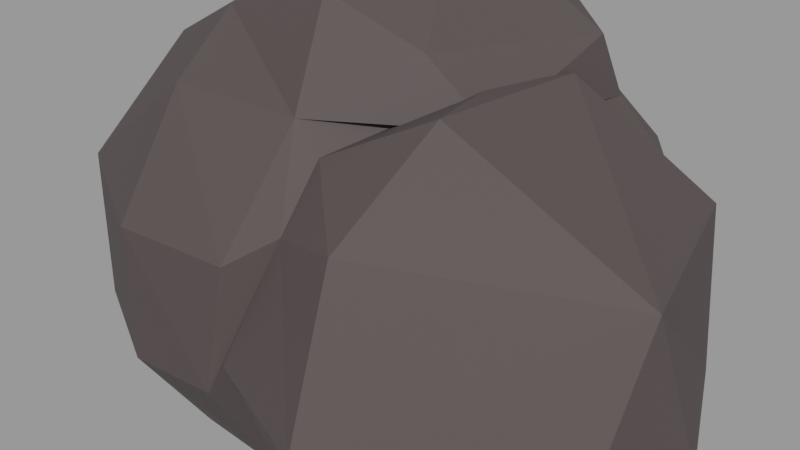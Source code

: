 # Source: lp_stone_a_497a263f-a9ec-4acd-8777-6d4df72495c6.blend  (saved by Blender 2.80.75; exported with 4.5.12 LTS)
import bpy
from mathutils import Matrix  # noqa: F401  (used for matrix-valued properties, if any)

bpy.ops.wm.read_factory_settings(use_empty=True)
scene = bpy.context.scene
scene.name = 'upload'

# ---- collections
col_lp_stone_a = bpy.data.collections.new('LP Stone A'); scene.collection.children.link(col_lp_stone_a)

# ---- materials (node trees are filled in below, after node groups)
mat_stone_b = bpy.data.materials.new('Stone_B')
mat_stone_b.use_transparent_shadow = False

# ---- material node trees
mat_stone_b.use_nodes = True; mat_stone_b.node_tree.nodes.clear()
_N = mat_stone_b.node_tree.nodes; _L = mat_stone_b.node_tree.links
n0 = _N.new('ShaderNodeOutputMaterial'); n0.name = 'Material Output'; n0.location = (300, 300)
n1 = _N.new('ShaderNodeBsdfPrincipled'); n1.name = 'Principled BSDF'; n1.location = (10, 300)
n1.distribution = 'GGX'
n1.subsurface_method = 'BURLEY'
n1.inputs[0].default_value = (0.07052, 0.05433, 0.05433, 1.0)
n1.inputs[2].default_value = 0.77
n1.inputs[3].default_value = 1.45
n1.inputs[27].default_value = (0.0, 0.0, 0.0, 1.0)
n1.inputs[28].default_value = 1.0
_L.new(n1.outputs[0], n0.inputs[0])
n0.is_active_output = True

# ---- meshes
me_mesh_001 = bpy.data.meshes.new('Mesh.001')
me_mesh_001.from_pydata([(0.03169, 0.09508, 0.1366), (0.06852, 0.09508, 0.1096), (0.09508, 0.06852, 0.1096), (0.09508, 0.03169, 0.1363), (0.07896, 0.03169, 0.1556), (0.03169, 0.08646, 0.1556), (0.09508, 0.06852, 0.06354), (0.06852, 0.09508, 0.06354), (-0.03169, 0.09508, 0.1373), (-0.03169, 0.08473, 0.1556), (-0.09508, 0.03169, 0.1384), (-0.09508, 0.09508, 0.1321), (-0.07046, 0.03169, 0.1556), (-0.1242, 0.03169, 0.1096), (-0.134, 0.09508, 0.1096), (0.1155, 0.03169, 0.06354), (0.1136, 0.03169, 0.1096), (0.1585, 0.001043, 0.06354), (0.1585, -0.004079, 0.1096), (0.09508, -0.03169, 0.1381), (0.1585, -0.03169, 0.1325), (0.1585, -0.09508, 0.1334), (0.105, -0.09508, 0.1096), (0.09508, -0.08886, 0.1096), (0.1585, -0.1317, 0.1096), (0.2206, -0.09508, 0.1096), (0.07767, -0.03169, 0.1556), (0.03854, -0.03169, 0.2016), (0.0689, 0.03169, 0.2016), (0.03169, 0.03169, 0.2313), (0.03169, 0.07398, 0.2016), (-0.02654, 0.03169, 0.2016), (0.03169, -0.03169, 0.2032), (0.0232, -0.03169, 0.2016), (0.03169, -0.03332, 0.2016), (-0.03169, -0.03169, 0.1725), (0.03169, -0.07248, 0.1556), (-0.03169, -0.06852, 0.1556), (0.03169, 0.03169, 0.004477), (0.06852, 0.03169, 0.0175), (0.03169, 0.06852, 0.0175), (-0.03169, 0.03169, 0.004477), (-0.03169, 0.06852, 0.0175), (-0.03169, 0.09508, 0.03679), (0.03169, 0.09508, 0.03679), (0.03169, 0.113, 0.06354), (-0.03169, 0.113, 0.06354), (0.03169, 0.113, 0.1096), (-0.03169, 0.1133, 0.1096), (-0.09508, 0.03169, 0.01167), (-0.09508, 0.09118, 0.0175), (-0.1206, 0.03169, 0.0175), (-0.09508, 0.01568, 0.0175), (-0.09508, -0.03169, 0.03679), (-0.1438, 0.03169, 0.06354), (-0.113, -0.03169, 0.06354), (-0.113, -0.03169, 0.1096), (-0.09508, -0.06852, 0.06354), (-0.09508, -0.06852, 0.1096), (-0.09508, -0.03169, 0.1363), (-0.06852, -0.03169, 0.1556), (-0.03169, -0.09508, 0.1363), (-0.06852, -0.09508, 0.1096), (-0.06852, -0.09508, 0.06354), (-0.03169, -0.09508, 0.03679), (-0.03169, -0.06852, 0.0175), (-0.06852, -0.03169, 0.0175), (-0.03169, -0.03169, 0.004477), (0.03169, -0.06852, 0.0175), (0.03169, -0.03169, 0.004477), (0.03169, -0.09508, 0.03679), (-0.03169, -0.113, 0.06354), (0.03169, -0.113, 0.06354), (-0.03169, -0.113, 0.1096), (0.03169, -0.113, 0.1096), (0.03169, -0.09508, 0.1363), (0.06939, -0.09508, 0.1096), (0.09508, -0.09508, 0.1035), (0.09508, -0.115, 0.06354), (0.09416, -0.09508, 0.0175), (-0.03169, 0.03169, 0.1959), (0.2219, -0.09508, 0.1063), (0.1991, -0.03169, 0.1096), (0.1994, -0.03169, 0.06354), (0.2219, -0.0814, 0.06354), (0.2231, -0.09508, 0.06354), (0.2219, -0.09508, 0.0604), (0.2219, -0.1045, 0.06354), (0.1585, -0.03169, 0.01943), (0.1585, -0.03431, 0.0175), (0.1944, -0.09508, 0.0175), (0.1535, -0.03169, 0.0175), (0.09508, -0.09508, 0.01672), (0.1585, -0.09508, -0.002927), (0.09508, -0.03169, 0.01248), (0.09508, -0.01653, 0.0175), (0.09508, -0.09616, 0.0175), (0.1585, -0.14, 0.0175), (0.1585, -0.1543, 0.06354), (0.09508, 0.03169, 0.03664), (-0.09508, 0.1261, 0.1096), (-0.09508, 0.09508, 0.01916), (-0.09508, 0.1334, 0.06354), (-0.1576, 0.09508, 0.06354)], [], [(3, 2, 1, 0), (5, 4, 3, 0), (7, 1, 2, 6), (9, 5, 0, 8), (9, 8, 11, 10), (12, 9, 10), (11, 14, 13, 10), (2, 16, 15, 6), (15, 16, 18, 17), (18, 16, 3, 19), (20, 18, 19), (22, 21, 20, 19), (23, 22, 19), (22, 24, 21), (24, 25, 21), (4, 28, 27, 26), (28, 30, 29), (30, 31, 29), (29, 31, 33, 32), (33, 34, 32), (36, 34, 33, 35), (37, 36, 35), (40, 39, 38), (42, 40, 38, 41), (44, 40, 42, 43), (46, 45, 44, 43), (48, 47, 45, 46), (45, 7, 44), (50, 42, 41, 49), (51, 50, 49), (52, 51, 49), (54, 51, 52, 53), (55, 54, 53), (56, 13, 54, 55), (58, 56, 55, 57), (56, 58, 59), (61, 37, 60, 59), (58, 62, 61, 59), (57, 55, 53), (64, 63, 57, 53), (66, 65, 64, 53), (65, 66, 67), (69, 68, 65, 67), (65, 68, 70, 64), (70, 72, 71, 64), (72, 74, 73, 71), (73, 74, 75, 61), (77, 76, 74, 72), (78, 77, 72), (23, 76, 77), (73, 62, 63, 71), (68, 79, 70), (34, 27, 32), (33, 31, 80, 35), (60, 37, 35), (83, 82, 25, 81), (84, 83, 81), (85, 84, 81), (84, 85, 86), (85, 87, 86), (87, 85, 81), (18, 82, 83, 17), (17, 83, 88), (86, 90, 89, 88), (83, 84, 86, 88), (89, 91, 88), (91, 89, 93, 92), (94, 91, 92), (95, 91, 94), (93, 97, 96, 92), (90, 97, 93), (96, 79, 92), (25, 82, 20, 21), (89, 90, 93), (81, 25, 24, 98), (87, 81, 98), (86, 87, 98, 97), (90, 86, 97), (30, 5, 9, 80), (31, 30, 80), (22, 23, 77), (92, 79, 68, 69), (94, 92, 69), (98, 24, 22, 77), (78, 98, 77), (16, 2, 3), (6, 15, 99), (3, 4, 26, 19), (82, 18, 20), (88, 91, 95, 99), (15, 17, 88, 99), (95, 39, 99), (97, 98, 78, 96), (30, 28, 4, 5), (1, 47, 0), (99, 39, 40, 44), (7, 6, 99, 44), (27, 28, 29, 32), (39, 95, 94, 69), (38, 39, 69), (19, 26, 36, 75), (76, 23, 19, 75), (74, 76, 75), (96, 78, 72, 70), (79, 96, 70), (9, 12, 80), (100, 14, 11), (43, 42, 50, 101), (80, 12, 60, 35), (10, 13, 56, 59), (52, 66, 53), (75, 36, 37, 61), (62, 73, 61), (71, 63, 64), (0, 47, 48, 8), (47, 1, 7, 45), (26, 27, 34, 36), (41, 38, 69, 67), (100, 48, 46, 102), (8, 48, 100, 11), (102, 46, 43, 101), (60, 12, 10, 59), (63, 62, 58, 57), (67, 66, 52, 49), (41, 67, 49), (103, 14, 100, 102), (103, 102, 101), (13, 14, 103, 54), (51, 54, 103, 101), (50, 51, 101)])
me_mesh_001.materials.append(mat_stone_b)
me_mesh_001.use_remesh_preserve_volume = False
me_mesh_001.use_remesh_preserve_attributes = False
me_mesh_001.use_mirror_vertex_groups = False
me_mesh_001.update()

# ---- objects
ob_lp_stone_a = bpy.data.objects.new('LP Stone A', me_mesh_001)

# ---- transforms, parenting, visibility, modifiers, constraints
ob_lp_stone_a.location = (0.0, 0.0, 0.0)
ob_lp_stone_a.lineart.crease_threshold = 0.0
_m = ob_lp_stone_a.modifiers.new('Displace', 'DISPLACE')
_m.strength = 0.27
_m.texture_coords = 'GLOBAL'
_m = ob_lp_stone_a.modifiers.new('Decimate', 'DECIMATE')
_m.ratio = 0.6278

# ---- collection membership
scene.collection.objects.link(ob_lp_stone_a)
col_lp_stone_a.objects.link(ob_lp_stone_a)

# ---- scene / render settings (as saved in the file)
scene.frame_start = 1; scene.frame_end = 250; scene.frame_set(1)
scene.render.engine = 'BLENDER_EEVEE_NEXT'
scene.render.image_settings.exr_codec = 'NONE'
scene.render.simplify_subdivision_render = 0
scene.render.simplify_child_particles_render = 0.0
scene.cycles.use_denoising = False
scene.cycles.samples = 128
scene.cycles.sampling_pattern = 'TABULATED_SOBOL'
scene.cycles.use_adaptive_sampling = False
scene.cycles.use_light_tree = False
scene.view_settings.view_transform = 'Filmic'
bpy.context.view_layer.update()

# ---- added for rendering (the .blend has no active camera and no usable light): camera, sun + grey world if the file has none
cam_auto = bpy.data.cameras.new('AutoCamera')
cam_auto.lens = 50.0
cam_auto.sensor_width = 36.0
cam_auto.clip_end = 1000.0
ob_auto_camera = bpy.data.objects.new('AutoCamera', cam_auto)
scene.collection.objects.link(ob_auto_camera)
ob_auto_camera.location = (0.590902, -0.685491, 0.536994)
ob_auto_camera.rotation_euler = (1.09748, -7.21219e-08, 0.694738)
scene.camera = ob_auto_camera
light_auto_sun = bpy.data.lights.new('AutoSun', 'SUN')
light_auto_sun.energy = 3.0
light_auto_sun.angle = 0.0523599
ob_auto_sun = bpy.data.objects.new('AutoSun', light_auto_sun)
scene.collection.objects.link(ob_auto_sun)
ob_auto_sun.rotation_euler = (0.872665, 0.174533, 0.523599)
if scene.world is None:
    world_auto = bpy.data.worlds.new('AutoWorld')
    world_auto.color = (0.3, 0.3, 0.3)
    scene.world = world_auto
bpy.context.view_layer.update()
